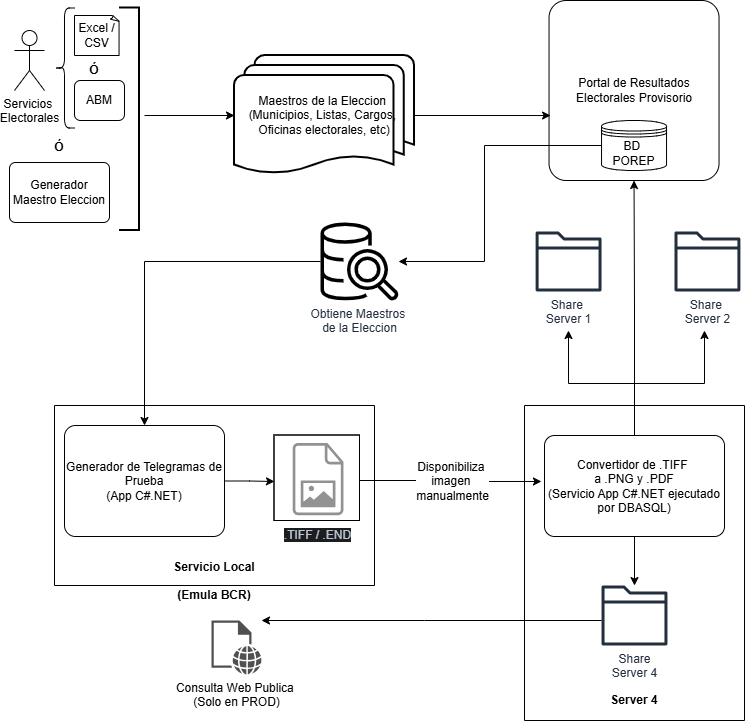

The diagram above was exported from draw.io. Its source (the exported page's mxGraphModel, read from the mxfile embedded in the PNG):
<mxGraphModel dx="2253" dy="777" grid="1" gridSize="10" guides="1" tooltips="1" connect="1" arrows="1" fold="1" page="1" pageScale="1" pageWidth="827" pageHeight="1169" background="#ffffff" math="0" shadow="0">
  <root>
    <mxCell id="0" />
    <mxCell id="1" parent="0" />
    <mxCell id="XYGpFtCqjQcBGssgnBnZ-1" parent="1" style="rounded=1;arcSize=10;whiteSpace=wrap;html=1;align=center;fillColor=default;" value="&lt;div&gt;Portal de Resultados Electorales Provisorio&lt;/div&gt;" vertex="1">
      <mxGeometry height="180" width="170" x="-255.46" as="geometry" />
    </mxCell>
    <mxCell id="XYGpFtCqjQcBGssgnBnZ-2" parent="1" style="strokeWidth=2;html=1;shape=mxgraph.flowchart.multi-document;whiteSpace=wrap;" value="Maestros de&amp;nbsp;&lt;span style=&quot;background-color: transparent; color: light-dark(rgb(0, 0, 0), rgb(255, 255, 255));&quot;&gt;la Eleccion&amp;nbsp;&lt;/span&gt;&lt;div&gt;&lt;span style=&quot;background-color: transparent; color: light-dark(rgb(0, 0, 0), rgb(255, 255, 255));&quot;&gt;(Municipios, Listas,&amp;nbsp;&lt;/span&gt;&lt;span style=&quot;background-color: transparent; color: light-dark(rgb(0, 0, 0), rgb(255, 255, 255));&quot;&gt;Cargos,&amp;nbsp;&lt;/span&gt;&lt;/div&gt;&lt;div&gt;&lt;span style=&quot;background-color: transparent; color: light-dark(rgb(0, 0, 0), rgb(255, 255, 255));&quot;&gt;Oficinas electorales&lt;/span&gt;&lt;span style=&quot;background-color: transparent; color: light-dark(rgb(0, 0, 0), rgb(255, 255, 255));&quot;&gt;, etc)&lt;/span&gt;&lt;/div&gt;" vertex="1">
      <mxGeometry height="120" width="180" x="-570" y="55" as="geometry" />
    </mxCell>
    <mxCell id="XYGpFtCqjQcBGssgnBnZ-3" edge="1" parent="1" source="XYGpFtCqjQcBGssgnBnZ-2" style="endArrow=classic;html=1;rounded=0;exitX=1;exitY=0.5;exitDx=0;exitDy=0;exitPerimeter=0;entryX=0.009;entryY=0.639;entryDx=0;entryDy=0;entryPerimeter=0;" target="XYGpFtCqjQcBGssgnBnZ-1" value="">
      <mxGeometry height="50" relative="1" width="50" x="0.0029" as="geometry">
        <mxPoint as="offset" />
        <mxPoint x="-630" y="300" as="sourcePoint" />
        <mxPoint x="-360" y="310" as="targetPoint" />
      </mxGeometry>
    </mxCell>
    <mxCell id="XYGpFtCqjQcBGssgnBnZ-4" parent="1" style="shape=umlActor;verticalLabelPosition=bottom;verticalAlign=top;html=1;" value="Servicios&amp;nbsp;&lt;div&gt;Electorales&lt;/div&gt;" vertex="1">
      <mxGeometry height="60" width="30" x="-790" y="30" as="geometry" />
    </mxCell>
    <mxCell id="XYGpFtCqjQcBGssgnBnZ-5" edge="1" parent="1" style="endArrow=classic;html=1;rounded=0;entryX=0;entryY=0.5;entryDx=0;entryDy=0;entryPerimeter=0;" target="XYGpFtCqjQcBGssgnBnZ-2" value="">
      <mxGeometry height="50" relative="1" width="50" as="geometry">
        <mxPoint x="-660" y="115" as="sourcePoint" />
        <mxPoint x="-310" y="260" as="targetPoint" />
      </mxGeometry>
    </mxCell>
    <mxCell id="XYGpFtCqjQcBGssgnBnZ-6" edge="1" parent="1" source="XYGpFtCqjQcBGssgnBnZ-7" style="edgeStyle=orthogonalEdgeStyle;rounded=0;orthogonalLoop=1;jettySize=auto;html=1;fontFamily=Helvetica;fontSize=12;fontColor=default;" target="XYGpFtCqjQcBGssgnBnZ-9">
      <mxGeometry relative="1" as="geometry">
        <Array as="points">
          <mxPoint x="-320" y="145" />
          <mxPoint x="-320" y="261" />
        </Array>
      </mxGeometry>
    </mxCell>
    <mxCell id="XYGpFtCqjQcBGssgnBnZ-7" parent="1" style="shape=datastore;whiteSpace=wrap;html=1;" value="BD&amp;nbsp;&lt;div&gt;POREP&lt;/div&gt;" vertex="1">
      <mxGeometry height="50" width="65" x="-202.96" y="120" as="geometry" />
    </mxCell>
    <mxCell id="XYGpFtCqjQcBGssgnBnZ-8" parent="1" style="sketch=0;outlineConnect=0;fontColor=#232F3E;gradientColor=none;fillColor=#232F3D;strokeColor=none;dashed=0;verticalLabelPosition=bottom;verticalAlign=top;align=center;html=1;fontSize=12;fontStyle=0;aspect=fixed;pointerEvents=1;shape=mxgraph.aws4.folder;" value="Share&amp;nbsp;&lt;div&gt;Server 1&lt;/div&gt;" vertex="1">
      <mxGeometry height="60" width="65.92" x="-268.88" y="231" as="geometry" />
    </mxCell>
    <mxCell id="XYGpFtCqjQcBGssgnBnZ-9" parent="1" style="sketch=0;outlineConnect=0;fontColor=#232F3E;gradientColor=none;fillColor=light-dark(#000000,#F5F4F5);strokeColor=none;dashed=0;verticalLabelPosition=bottom;verticalAlign=top;align=center;html=1;fontSize=12;fontStyle=0;aspect=fixed;pointerEvents=1;shape=mxgraph.aws4.redshift_query_editor_v20_light;" value="Obtiene Maestros&amp;nbsp;&lt;div&gt;de la Eleccion&lt;/div&gt;" vertex="1">
      <mxGeometry height="78" width="78" x="-484" y="222" as="geometry" />
    </mxCell>
    <mxCell id="XYGpFtCqjQcBGssgnBnZ-10" parent="1" style="swimlane;startSize=0;" value="&#10;&#10;&#10;&#10;&#10;&#10;&#10;&#10;&#10;&#10;&#10;&#10;&#10;&#10;&#10;&#10;&#10;&#10;&#10;&#10;&#10;&#10;&#10;&#10;&#10;Servicio Local&#10;&#10;(Emula BCR)" vertex="1">
      <mxGeometry height="180" width="320" x="-750" y="405" as="geometry" />
    </mxCell>
    <mxCell id="XYGpFtCqjQcBGssgnBnZ-11" edge="1" parent="XYGpFtCqjQcBGssgnBnZ-10" source="XYGpFtCqjQcBGssgnBnZ-12" style="edgeStyle=orthogonalEdgeStyle;rounded=0;orthogonalLoop=1;jettySize=auto;html=1;">
      <mxGeometry relative="1" as="geometry">
        <mxPoint x="220" y="76" as="targetPoint" />
      </mxGeometry>
    </mxCell>
    <mxCell id="XYGpFtCqjQcBGssgnBnZ-12" parent="XYGpFtCqjQcBGssgnBnZ-10" style="rounded=1;arcSize=10;whiteSpace=wrap;html=1;align=center;" value="Generador de Telegramas de Prueba&lt;div&gt;(App C#.NET)&lt;/div&gt;" vertex="1">
      <mxGeometry height="111" width="160" x="10" y="20" as="geometry" />
    </mxCell>
    <mxCell id="XYGpFtCqjQcBGssgnBnZ-13" parent="XYGpFtCqjQcBGssgnBnZ-10" style="shape=image;html=1;verticalAlign=top;verticalLabelPosition=bottom;labelBackgroundColor=#ffffff;imageAspect=0;aspect=fixed;image=https://icons.diagrams.net/icon-cache1/Hawcons-2268/699055-icon-65-document-image-1404.svg;imageBackground=default;imageBorder=default;" value="&lt;span style=&quot;color: rgb(189, 199, 212); background-color: rgb(27, 29, 30);&quot;&gt;.TIFF / .END&lt;/span&gt;" vertex="1">
      <mxGeometry height="85.5" width="85.5" x="220" y="30" as="geometry" />
    </mxCell>
    <mxCell id="XYGpFtCqjQcBGssgnBnZ-14" edge="1" parent="1" source="XYGpFtCqjQcBGssgnBnZ-9" style="edgeStyle=orthogonalEdgeStyle;rounded=0;orthogonalLoop=1;jettySize=auto;html=1;" target="XYGpFtCqjQcBGssgnBnZ-12">
      <mxGeometry relative="1" as="geometry">
        <Array as="points">
          <mxPoint x="-660" y="261" />
        </Array>
      </mxGeometry>
    </mxCell>
    <mxCell id="XYGpFtCqjQcBGssgnBnZ-15" parent="1" style="swimlane;startSize=0;" value="&#10;&#10;&#10;&#10;&#10;&#10;&#10;&#10;&#10;&#10;&#10;&#10;&#10;&#10;&#10;&#10;&#10;&#10;&#10;&#10;&#10;&#10;&#10;&#10;&#10;&#10;&#10;&#10;&#10;&#10;&#10;&#10;&#10;&#10;&#10;&#10;&#10;&#10;&#10;&#10;&#10;&#10;Server 4" vertex="1">
      <mxGeometry height="315" width="220" x="-280" y="405" as="geometry">
        <mxRectangle height="630" width="90" x="-280" y="405" as="alternateBounds" />
      </mxGeometry>
    </mxCell>
    <mxCell id="XYGpFtCqjQcBGssgnBnZ-16" edge="1" parent="XYGpFtCqjQcBGssgnBnZ-15" source="XYGpFtCqjQcBGssgnBnZ-17" style="edgeStyle=orthogonalEdgeStyle;rounded=0;orthogonalLoop=1;jettySize=auto;html=1;fontFamily=Helvetica;fontSize=12;fontColor=default;" target="XYGpFtCqjQcBGssgnBnZ-18" value="">
      <mxGeometry relative="1" as="geometry" />
    </mxCell>
    <mxCell id="XYGpFtCqjQcBGssgnBnZ-17" parent="XYGpFtCqjQcBGssgnBnZ-15" style="rounded=1;arcSize=10;whiteSpace=wrap;html=1;align=center;" value="Convertidor de .TIFF&amp;nbsp;&lt;div&gt;a .PNG y .PDF&lt;/div&gt;&lt;div&gt;(Servicio App C#.NET ejecutado por DBASQL)&lt;/div&gt;" vertex="1">
      <mxGeometry height="101" width="180" x="20" y="30" as="geometry" />
    </mxCell>
    <mxCell id="XYGpFtCqjQcBGssgnBnZ-18" parent="XYGpFtCqjQcBGssgnBnZ-15" style="sketch=0;outlineConnect=0;fontColor=#232F3E;gradientColor=none;fillColor=#232F3D;strokeColor=none;dashed=0;verticalLabelPosition=bottom;verticalAlign=top;align=center;html=1;fontSize=12;fontStyle=0;aspect=fixed;pointerEvents=1;shape=mxgraph.aws4.folder;" value="Share&lt;div&gt;Server 4&lt;/div&gt;&lt;div&gt;&lt;br&gt;&lt;/div&gt;&lt;div&gt;&lt;br&gt;&lt;/div&gt;" vertex="1">
      <mxGeometry height="60" width="65.92" x="77.04" y="180" as="geometry" />
    </mxCell>
    <mxCell id="XYGpFtCqjQcBGssgnBnZ-19" edge="1" parent="1" style="edgeStyle=orthogonalEdgeStyle;rounded=0;orthogonalLoop=1;jettySize=auto;html=1;entryX=-0.017;entryY=0.433;entryDx=0;entryDy=0;entryPerimeter=0;fontFamily=Helvetica;fontSize=12;fontColor=default;exitX=1;exitY=0.5;exitDx=0;exitDy=0;">
      <mxGeometry relative="1" as="geometry">
        <mxPoint x="-444.5" y="480" as="sourcePoint" />
        <mxPoint x="-263.05999999999995" y="480.98299999999995" as="targetPoint" />
      </mxGeometry>
    </mxCell>
    <mxCell id="XYGpFtCqjQcBGssgnBnZ-20" connectable="0" parent="XYGpFtCqjQcBGssgnBnZ-19" style="edgeLabel;html=1;align=center;verticalAlign=middle;resizable=0;points=[];rounded=1;strokeColor=default;arcSize=10;fontFamily=Helvetica;fontSize=12;fontColor=default;fillColor=default;" value="Disponibiliza&amp;nbsp;&lt;div&gt;imagen&amp;nbsp;&lt;/div&gt;&lt;div&gt;manualmente&lt;br&gt;&lt;/div&gt;" vertex="1">
      <mxGeometry relative="1" x="0.0164" y="-1" as="geometry">
        <mxPoint y="-1" as="offset" />
      </mxGeometry>
    </mxCell>
    <mxCell id="XYGpFtCqjQcBGssgnBnZ-21" edge="1" parent="1" source="XYGpFtCqjQcBGssgnBnZ-17" style="edgeStyle=orthogonalEdgeStyle;rounded=0;orthogonalLoop=1;jettySize=auto;html=1;fontFamily=Helvetica;fontSize=12;fontColor=default;">
      <mxGeometry relative="1" as="geometry">
        <mxPoint x="-236" y="330" as="targetPoint" />
      </mxGeometry>
    </mxCell>
    <mxCell id="XYGpFtCqjQcBGssgnBnZ-22" parent="1" style="sketch=0;pointerEvents=1;shadow=0;dashed=0;html=1;strokeColor=none;fillColor=#505050;labelPosition=center;verticalLabelPosition=bottom;verticalAlign=top;outlineConnect=0;align=center;shape=mxgraph.office.concepts.web_page;rounded=1;arcSize=10;fontFamily=Helvetica;fontSize=12;fontColor=default;" value="Consulta Web Publica&amp;nbsp;&lt;div&gt;(Solo en PROD)&lt;/div&gt;" vertex="1">
      <mxGeometry height="54" width="50" x="-593" y="620" as="geometry" />
    </mxCell>
    <mxCell id="XYGpFtCqjQcBGssgnBnZ-23" edge="1" parent="1" source="XYGpFtCqjQcBGssgnBnZ-18" style="edgeStyle=orthogonalEdgeStyle;rounded=0;orthogonalLoop=1;jettySize=auto;html=1;fontFamily=Helvetica;fontSize=12;fontColor=default;" target="XYGpFtCqjQcBGssgnBnZ-22">
      <mxGeometry relative="1" as="geometry">
        <Array as="points">
          <mxPoint x="-380" y="620" />
          <mxPoint x="-380" y="620" />
        </Array>
      </mxGeometry>
    </mxCell>
    <mxCell id="XYGpFtCqjQcBGssgnBnZ-24" edge="1" parent="1" source="XYGpFtCqjQcBGssgnBnZ-17" style="edgeStyle=orthogonalEdgeStyle;rounded=0;orthogonalLoop=1;jettySize=auto;html=1;fontFamily=Helvetica;fontSize=12;fontColor=default;">
      <mxGeometry relative="1" as="geometry">
        <mxPoint x="-100" y="330" as="targetPoint" />
      </mxGeometry>
    </mxCell>
    <mxCell id="XYGpFtCqjQcBGssgnBnZ-25" edge="1" parent="1" source="XYGpFtCqjQcBGssgnBnZ-17" style="edgeStyle=orthogonalEdgeStyle;rounded=0;orthogonalLoop=1;jettySize=auto;html=1;entryX=0.5;entryY=1;entryDx=0;entryDy=0;fontFamily=Helvetica;fontSize=12;fontColor=default;" target="XYGpFtCqjQcBGssgnBnZ-1">
      <mxGeometry relative="1" as="geometry" />
    </mxCell>
    <mxCell id="XYGpFtCqjQcBGssgnBnZ-26" parent="1" style="sketch=0;outlineConnect=0;fontColor=#232F3E;gradientColor=none;fillColor=#232F3D;strokeColor=none;dashed=0;verticalLabelPosition=bottom;verticalAlign=top;align=center;html=1;fontSize=12;fontStyle=0;aspect=fixed;pointerEvents=1;shape=mxgraph.aws4.folder;" value="Share&amp;nbsp;&lt;div&gt;Server 2&lt;/div&gt;" vertex="1">
      <mxGeometry height="60" width="65.92" x="-130" y="231" as="geometry" />
    </mxCell>
    <mxCell id="XYGpFtCqjQcBGssgnBnZ-27" parent="1" style="whiteSpace=wrap;html=1;shape=mxgraph.basic.document" value="Excel / CSV" vertex="1">
      <mxGeometry height="40" width="45" x="-730" y="15" as="geometry" />
    </mxCell>
    <mxCell id="XYGpFtCqjQcBGssgnBnZ-28" parent="1" style="rounded=1;whiteSpace=wrap;html=1;" value="ABM" vertex="1">
      <mxGeometry height="40" width="50" x="-730" y="80" as="geometry" />
    </mxCell>
    <mxCell id="XYGpFtCqjQcBGssgnBnZ-29" parent="1" style="strokeWidth=2;html=1;shape=mxgraph.flowchart.annotation_1;align=left;pointerEvents=1;direction=west;" value="" vertex="1">
      <mxGeometry height="222.5" width="20" x="-685" y="7.5" as="geometry" />
    </mxCell>
    <mxCell id="XYGpFtCqjQcBGssgnBnZ-30" parent="1" style="shape=curlyBracket;whiteSpace=wrap;html=1;rounded=1;labelPosition=left;verticalLabelPosition=middle;align=right;verticalAlign=middle;" value="" vertex="1">
      <mxGeometry height="120" width="20" x="-750" y="7.5" as="geometry" />
    </mxCell>
    <mxCell id="XYGpFtCqjQcBGssgnBnZ-31" parent="1" style="text;html=1;whiteSpace=wrap;strokeColor=none;fillColor=none;align=center;verticalAlign=middle;rounded=0;" value="&lt;b&gt;Ó&lt;/b&gt;" vertex="1">
      <mxGeometry height="30" width="60" x="-775" y="132" as="geometry" />
    </mxCell>
    <mxCell id="XYGpFtCqjQcBGssgnBnZ-32" parent="1" style="text;html=1;whiteSpace=wrap;strokeColor=none;fillColor=none;align=center;verticalAlign=middle;rounded=0;" value="&lt;b&gt;Ó&lt;/b&gt;" vertex="1">
      <mxGeometry height="30" width="60" x="-740" y="55" as="geometry" />
    </mxCell>
    <mxCell id="XYGpFtCqjQcBGssgnBnZ-33" parent="1" style="rounded=1;arcSize=10;whiteSpace=wrap;html=1;align=center;" value="Generador&lt;div&gt;Maestro Eleccion&lt;/div&gt;" vertex="1">
      <mxGeometry height="60" width="100" x="-795" y="162" as="geometry" />
    </mxCell>
  </root>
</mxGraphModel>